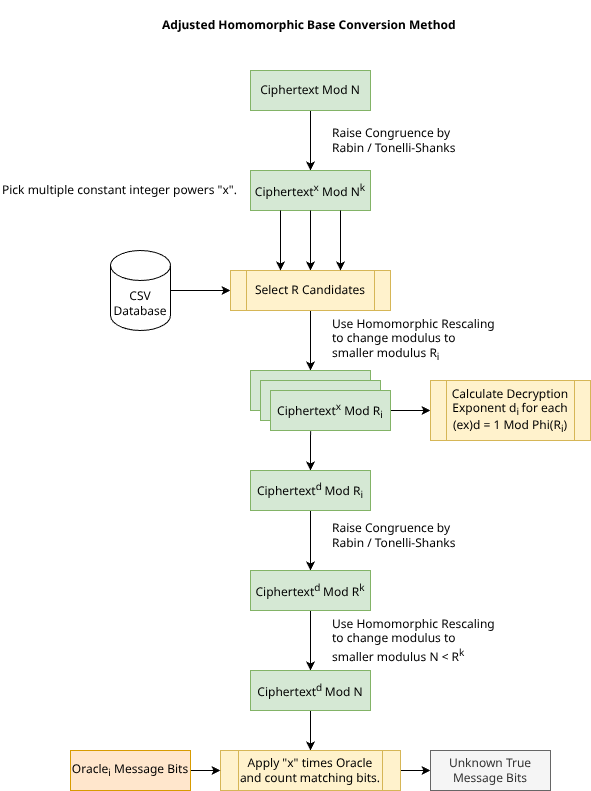

The diagram above was exported from draw.io. Its source (the exported page's mxGraphModel, read from the mxfile embedded in the PNG):
<mxGraphModel dx="1422" dy="863" grid="1" gridSize="10" guides="1" tooltips="1" connect="1" arrows="1" fold="1" page="1" pageScale="1" pageWidth="850" pageHeight="1100" math="0" shadow="0">
  <root>
    <mxCell id="0" />
    <mxCell id="1" parent="0" />
    <mxCell id="ce9RFi8myXwBA5ImOhsz-2" parent="1" style="text;html=1;whiteSpace=wrap;overflow=hidden;rounded=0;" value="&lt;h1 style=&quot;margin-top: 0px;&quot;&gt;&lt;font style=&quot;font-size: 12px;&quot;&gt;Adjusted Homomorphic Base Conversion Method&lt;/font&gt;&lt;/h1&gt;" vertex="1">
      <mxGeometry height="50" width="300" x="250" y="10" as="geometry" />
    </mxCell>
    <mxCell id="ce9RFi8myXwBA5ImOhsz-3" edge="1" parent="1" source="ce9RFi8myXwBA5ImOhsz-4" style="edgeStyle=orthogonalEdgeStyle;rounded=0;orthogonalLoop=1;jettySize=auto;html=1;" value="">
      <mxGeometry relative="1" as="geometry">
        <mxPoint x="400" y="180" as="targetPoint" />
      </mxGeometry>
    </mxCell>
    <mxCell id="ce9RFi8myXwBA5ImOhsz-4" parent="1" style="rounded=0;whiteSpace=wrap;html=1;fillColor=#d5e8d4;strokeColor=#82b366;" value="Ciphertext Mod N" vertex="1">
      <mxGeometry height="40" width="120" x="340" y="80" as="geometry" />
    </mxCell>
    <mxCell id="ce9RFi8myXwBA5ImOhsz-5" edge="1" parent="1" source="ce9RFi8myXwBA5ImOhsz-6" style="edgeStyle=orthogonalEdgeStyle;rounded=0;orthogonalLoop=1;jettySize=auto;html=1;" value="">
      <mxGeometry relative="1" as="geometry">
        <mxPoint x="400" y="280" as="targetPoint" />
      </mxGeometry>
    </mxCell>
    <mxCell id="ce9RFi8myXwBA5ImOhsz-6" parent="1" style="rounded=0;whiteSpace=wrap;html=1;fillColor=#d5e8d4;strokeColor=#82b366;" value="Ciphertext&lt;sup&gt;x&lt;/sup&gt; Mod N&lt;sup&gt;k&lt;/sup&gt;" vertex="1">
      <mxGeometry height="40" width="120" x="340" y="180" as="geometry" />
    </mxCell>
    <mxCell id="ce9RFi8myXwBA5ImOhsz-7" parent="1" style="text;html=1;whiteSpace=wrap;strokeColor=none;fillColor=none;align=left;verticalAlign=middle;rounded=0;" value="Raise Congruence by&amp;nbsp;&lt;div&gt;Rabin / Tonelli-Shanks&lt;/div&gt;" vertex="1">
      <mxGeometry height="30" width="165" x="420" y="135" as="geometry" />
    </mxCell>
    <mxCell id="ce9RFi8myXwBA5ImOhsz-8" edge="1" parent="1" source="ce9RFi8myXwBA5ImOhsz-9" style="edgeStyle=orthogonalEdgeStyle;rounded=0;orthogonalLoop=1;jettySize=auto;html=1;exitX=1;exitY=0.5;exitDx=0;exitDy=0;exitPerimeter=0;entryX=0;entryY=0.5;entryDx=0;entryDy=0;">
      <mxGeometry relative="1" as="geometry">
        <mxPoint x="320" y="300" as="targetPoint" />
      </mxGeometry>
    </mxCell>
    <mxCell id="ce9RFi8myXwBA5ImOhsz-9" parent="1" style="shape=cylinder3;whiteSpace=wrap;html=1;boundedLbl=1;backgroundOutline=1;size=15;" value="CSV Database" vertex="1">
      <mxGeometry height="80" width="60" x="200" y="260" as="geometry" />
    </mxCell>
    <mxCell id="ce9RFi8myXwBA5ImOhsz-10" edge="1" parent="1" style="edgeStyle=orthogonalEdgeStyle;rounded=0;orthogonalLoop=1;jettySize=auto;html=1;entryX=0.5;entryY=0;entryDx=0;entryDy=0;" value="">
      <mxGeometry relative="1" as="geometry">
        <mxPoint x="400" y="220" as="sourcePoint" />
        <mxPoint x="400" y="280" as="targetPoint" />
      </mxGeometry>
    </mxCell>
    <mxCell id="ce9RFi8myXwBA5ImOhsz-11" edge="1" parent="1" source="ce9RFi8myXwBA5ImOhsz-12" style="edgeStyle=orthogonalEdgeStyle;rounded=0;orthogonalLoop=1;jettySize=auto;html=1;exitX=0.5;exitY=1;exitDx=0;exitDy=0;entryX=0.5;entryY=0;entryDx=0;entryDy=0;" target="ce9RFi8myXwBA5ImOhsz-14">
      <mxGeometry relative="1" as="geometry" />
    </mxCell>
    <mxCell id="ce9RFi8myXwBA5ImOhsz-12" parent="1" style="shape=process;whiteSpace=wrap;html=1;backgroundOutline=1;fillColor=#fff2cc;strokeColor=#d6b656;" value="Select R Candidates" vertex="1">
      <mxGeometry height="40" width="160" x="320" y="280" as="geometry" />
    </mxCell>
    <mxCell id="ce9RFi8myXwBA5ImOhsz-13" parent="1" style="text;html=1;whiteSpace=wrap;strokeColor=none;fillColor=none;align=left;verticalAlign=middle;rounded=0;" value="Use Homomorphic Rescaling to change modulus to smaller modulus R&lt;sub&gt;i&lt;/sub&gt;" vertex="1">
      <mxGeometry height="30" width="165" x="420" y="334" as="geometry" />
    </mxCell>
    <mxCell id="ce9RFi8myXwBA5ImOhsz-14" parent="1" style="rounded=0;whiteSpace=wrap;html=1;fillColor=#d5e8d4;strokeColor=#82b366;" value="Ciphertext Mod R&lt;sub&gt;i&lt;/sub&gt;" vertex="1">
      <mxGeometry height="40" width="120" x="340" y="380" as="geometry" />
    </mxCell>
    <mxCell id="ce9RFi8myXwBA5ImOhsz-15" parent="1" style="rounded=0;whiteSpace=wrap;html=1;fillColor=#d5e8d4;strokeColor=#82b366;" value="Ciphertext Mod R&lt;sub&gt;i&lt;/sub&gt;" vertex="1">
      <mxGeometry height="40" width="120" x="350" y="390" as="geometry" />
    </mxCell>
    <mxCell id="ce9RFi8myXwBA5ImOhsz-16" edge="1" parent="1" source="ce9RFi8myXwBA5ImOhsz-17" style="edgeStyle=orthogonalEdgeStyle;rounded=0;orthogonalLoop=1;jettySize=auto;html=1;" target="ce9RFi8myXwBA5ImOhsz-21" value="">
      <mxGeometry relative="1" as="geometry" />
    </mxCell>
    <mxCell id="ce9RFi8myXwBA5ImOhsz-17" parent="1" style="rounded=0;whiteSpace=wrap;html=1;fillColor=#d5e8d4;strokeColor=#82b366;" value="Ciphertext&lt;sup&gt;x&lt;/sup&gt; Mod R&lt;sub&gt;i&lt;/sub&gt;" vertex="1">
      <mxGeometry height="40" width="120" x="360" y="400" as="geometry" />
    </mxCell>
    <mxCell id="ce9RFi8myXwBA5ImOhsz-18" edge="1" parent="1" source="ce9RFi8myXwBA5ImOhsz-20" style="edgeStyle=orthogonalEdgeStyle;rounded=0;orthogonalLoop=1;jettySize=auto;html=1;entryX=0.334;entryY=1.015;entryDx=0;entryDy=0;entryPerimeter=0;startArrow=classic;startFill=1;endArrow=none;endFill=0;" target="ce9RFi8myXwBA5ImOhsz-17" value="">
      <mxGeometry relative="1" as="geometry" />
    </mxCell>
    <mxCell id="ce9RFi8myXwBA5ImOhsz-19" edge="1" parent="1" source="ce9RFi8myXwBA5ImOhsz-20" style="edgeStyle=orthogonalEdgeStyle;rounded=0;orthogonalLoop=1;jettySize=auto;html=1;exitX=0.5;exitY=1;exitDx=0;exitDy=0;entryX=0.5;entryY=0;entryDx=0;entryDy=0;" target="ce9RFi8myXwBA5ImOhsz-24">
      <mxGeometry relative="1" as="geometry" />
    </mxCell>
    <mxCell id="ce9RFi8myXwBA5ImOhsz-20" parent="1" style="rounded=0;whiteSpace=wrap;html=1;fillColor=#d5e8d4;strokeColor=#82b366;" value="Ciphertext&lt;sup&gt;d&amp;nbsp;&lt;/sup&gt;Mod R&lt;sub&gt;i&lt;/sub&gt;" vertex="1">
      <mxGeometry height="40" width="120" x="340" y="480" as="geometry" />
    </mxCell>
    <mxCell id="ce9RFi8myXwBA5ImOhsz-21" parent="1" style="shape=process;whiteSpace=wrap;html=1;backgroundOutline=1;fillColor=#fff2cc;strokeColor=#d6b656;" value="Calculate Decryption&lt;div&gt;Exponent d&lt;sub&gt;i &lt;/sub&gt;for each&lt;/div&gt;&lt;div&gt;(ex)d = 1 Mod Phi(R&lt;sub&gt;i&lt;/sub&gt;)&lt;/div&gt;" vertex="1">
      <mxGeometry height="60" width="160" x="520" y="390" as="geometry" />
    </mxCell>
    <mxCell id="ce9RFi8myXwBA5ImOhsz-22" parent="1" style="text;html=1;whiteSpace=wrap;strokeColor=none;fillColor=none;align=left;verticalAlign=middle;rounded=0;" value="Raise Congruence by&amp;nbsp;&lt;div&gt;Rabin / Tonelli-Shanks&lt;/div&gt;" vertex="1">
      <mxGeometry height="30" width="165" x="420" y="530" as="geometry" />
    </mxCell>
    <mxCell id="ce9RFi8myXwBA5ImOhsz-23" edge="1" parent="1" source="ce9RFi8myXwBA5ImOhsz-24" style="edgeStyle=orthogonalEdgeStyle;rounded=0;orthogonalLoop=1;jettySize=auto;html=1;" target="ce9RFi8myXwBA5ImOhsz-26" value="">
      <mxGeometry relative="1" as="geometry" />
    </mxCell>
    <mxCell id="ce9RFi8myXwBA5ImOhsz-24" parent="1" style="rounded=0;whiteSpace=wrap;html=1;fillColor=#d5e8d4;strokeColor=#82b366;" value="Ciphertext&lt;sup&gt;d&amp;nbsp;&lt;/sup&gt;Mod R&lt;sup&gt;k&lt;/sup&gt;" vertex="1">
      <mxGeometry height="40" width="120" x="340" y="580" as="geometry" />
    </mxCell>
    <mxCell id="ce9RFi8myXwBA5ImOhsz-25" edge="1" parent="1" source="ce9RFi8myXwBA5ImOhsz-26" style="edgeStyle=orthogonalEdgeStyle;rounded=0;orthogonalLoop=1;jettySize=auto;html=1;" target="ce9RFi8myXwBA5ImOhsz-29" value="">
      <mxGeometry relative="1" as="geometry" />
    </mxCell>
    <mxCell id="ce9RFi8myXwBA5ImOhsz-26" parent="1" style="rounded=0;whiteSpace=wrap;html=1;fillColor=#d5e8d4;strokeColor=#82b366;" value="Ciphertext&lt;sup&gt;d&amp;nbsp;&lt;/sup&gt;Mod N" vertex="1">
      <mxGeometry height="40" width="120" x="340" y="680" as="geometry" />
    </mxCell>
    <mxCell id="ce9RFi8myXwBA5ImOhsz-27" parent="1" style="text;html=1;whiteSpace=wrap;strokeColor=none;fillColor=none;align=left;verticalAlign=middle;rounded=0;" value="Use Homomorphic Rescaling to change modulus to smaller modulus N &amp;lt; R&lt;sup&gt;k&lt;/sup&gt;" vertex="1">
      <mxGeometry height="30" width="165" x="420" y="635" as="geometry" />
    </mxCell>
    <mxCell id="ce9RFi8myXwBA5ImOhsz-28" edge="1" parent="1" source="ce9RFi8myXwBA5ImOhsz-29" style="edgeStyle=orthogonalEdgeStyle;rounded=0;orthogonalLoop=1;jettySize=auto;html=1;" target="ce9RFi8myXwBA5ImOhsz-32" value="">
      <mxGeometry relative="1" as="geometry" />
    </mxCell>
    <mxCell id="ce9RFi8myXwBA5ImOhsz-29" parent="1" style="shape=process;whiteSpace=wrap;html=1;backgroundOutline=1;fillColor=#fff2cc;strokeColor=#d6b656;" value="Apply &quot;x&quot; times Oracle&lt;div&gt;and count matching bits.&lt;/div&gt;" vertex="1">
      <mxGeometry height="40" width="180" x="310" y="760" as="geometry" />
    </mxCell>
    <mxCell id="ce9RFi8myXwBA5ImOhsz-30" edge="1" parent="1" source="ce9RFi8myXwBA5ImOhsz-31" style="edgeStyle=orthogonalEdgeStyle;rounded=0;orthogonalLoop=1;jettySize=auto;html=1;" target="ce9RFi8myXwBA5ImOhsz-29" value="">
      <mxGeometry relative="1" as="geometry" />
    </mxCell>
    <mxCell id="ce9RFi8myXwBA5ImOhsz-31" parent="1" style="rounded=0;whiteSpace=wrap;html=1;fillColor=#ffe6cc;strokeColor=#d79b00;" value="Oracle&lt;sub&gt;i&lt;/sub&gt; Message Bits" vertex="1">
      <mxGeometry height="40" width="120" x="160" y="760" as="geometry" />
    </mxCell>
    <mxCell id="ce9RFi8myXwBA5ImOhsz-32" parent="1" style="rounded=0;whiteSpace=wrap;html=1;fillColor=#f5f5f5;strokeColor=#666666;fontColor=#333333;" value="Unknown True Message Bits" vertex="1">
      <mxGeometry height="40" width="120" x="520" y="760" as="geometry" />
    </mxCell>
    <mxCell id="ce9RFi8myXwBA5ImOhsz-35" parent="1" style="text;html=1;whiteSpace=wrap;strokeColor=none;fillColor=none;align=left;verticalAlign=middle;rounded=0;" value="Pick multiple constant integer powers &quot;x&quot;." vertex="1">
      <mxGeometry height="30" width="240" x="90" y="185" as="geometry" />
    </mxCell>
    <mxCell id="ce9RFi8myXwBA5ImOhsz-39" edge="1" parent="1" source="ce9RFi8myXwBA5ImOhsz-6" style="edgeStyle=orthogonalEdgeStyle;rounded=0;orthogonalLoop=1;jettySize=auto;html=1;exitX=0.75;exitY=1;exitDx=0;exitDy=0;">
      <mxGeometry relative="1" as="geometry">
        <mxPoint x="430" y="280" as="targetPoint" />
      </mxGeometry>
    </mxCell>
    <mxCell id="ce9RFi8myXwBA5ImOhsz-40" edge="1" parent="1" source="ce9RFi8myXwBA5ImOhsz-6" style="edgeStyle=orthogonalEdgeStyle;rounded=0;orthogonalLoop=1;jettySize=auto;html=1;exitX=0.25;exitY=1;exitDx=0;exitDy=0;">
      <mxGeometry relative="1" as="geometry">
        <mxPoint x="370" y="280" as="targetPoint" />
      </mxGeometry>
    </mxCell>
  </root>
</mxGraphModel>